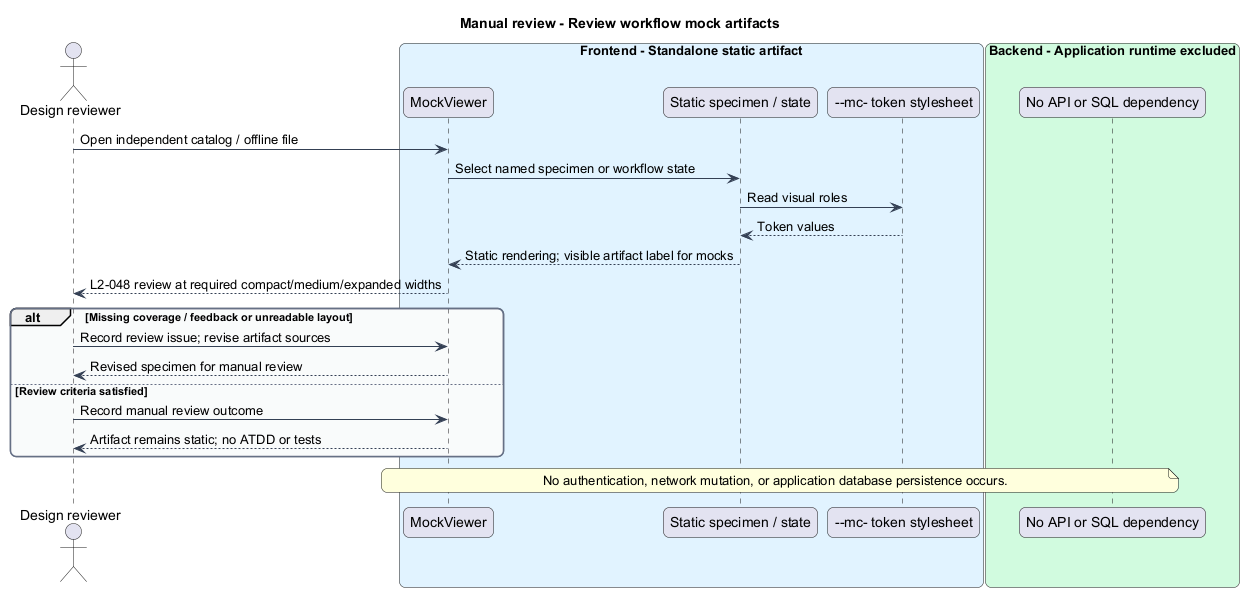

The diagram above was rendered by PlantUML. Its source (embedded in the PNG):
@startuml
skinparam backgroundColor #FFFFFF
skinparam shadowing false
skinparam roundcorner 12
skinparam defaultFontName Arial
skinparam ArrowColor #344054
skinparam rectangle {
  BorderColor #344054
  FontColor #101828
}
skinparam package {
  BorderColor #667085
  FontColor #101828
  BackgroundColor #F9FAFB
}
title Manual review - Review workflow mock artifacts
actor "Design reviewer" as reviewer
box "Frontend - Standalone static artifact" #E0F2FE
  participant "MockViewer" as catalog
  participant "Static specimen / state" as example
  participant "--mc- token stylesheet" as tokens
end box
box "Backend - Application runtime excluded" #D1FADF
  participant "No API or SQL dependency" as excluded
end box
reviewer -> catalog : Open independent catalog / offline file
catalog -> example : Select named specimen or workflow state
example -> tokens : Read visual roles
tokens --> example : Token values
example --> catalog : Static rendering; visible artifact label for mocks
catalog --> reviewer : L2-048 review at required compact/medium/expanded widths
alt Missing coverage / feedback or unreadable layout
  reviewer -> catalog : Record review issue; revise artifact sources
  catalog --> reviewer : Revised specimen for manual review
else Review criteria satisfied
  reviewer -> catalog : Record manual review outcome
  catalog --> reviewer : Artifact remains static; no ATDD or tests
end
note over catalog, excluded
No authentication, network mutation, or application database persistence occurs.
end note
@enduml